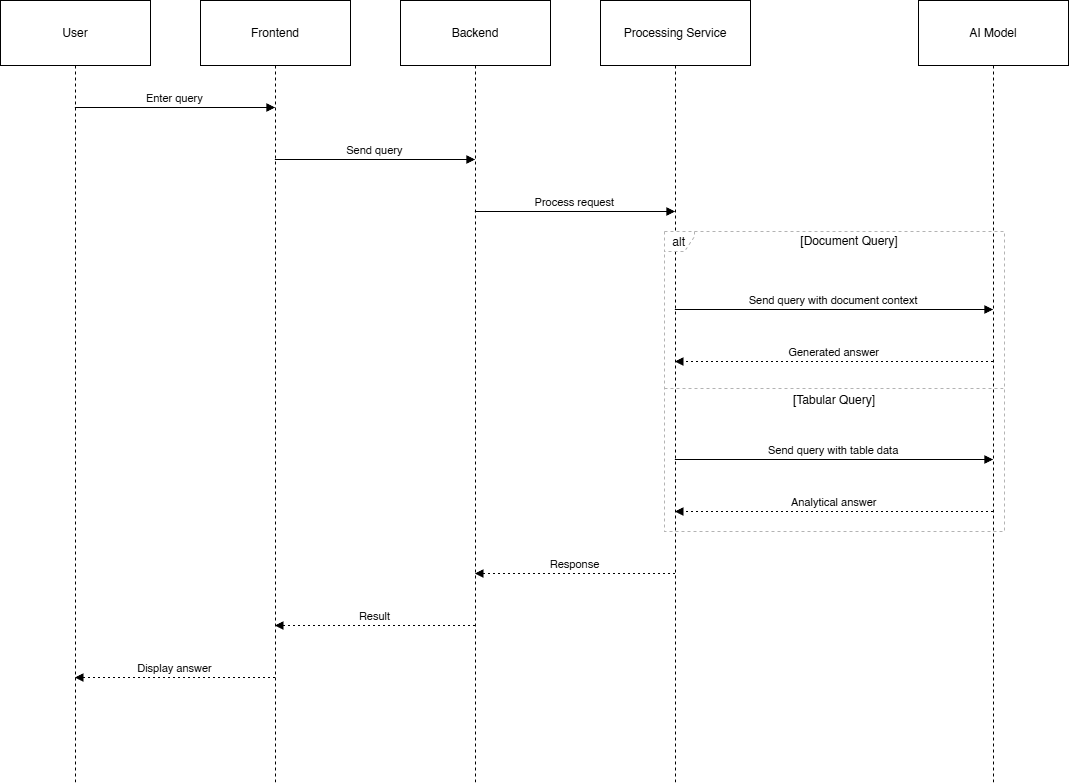

The diagram above was exported from draw.io. Its source (the exported page's mxGraphModel, read from the mxfile embedded in the PNG):
<mxGraphModel dx="1678" dy="881" grid="1" gridSize="10" guides="1" tooltips="1" connect="1" arrows="1" fold="1" page="1" pageScale="1" pageWidth="1100" pageHeight="850" math="0" shadow="0">
  <root>
    <mxCell id="0" />
    <mxCell id="1" parent="0" />
    <mxCell id="HiICGn6Ga8mzvG4ZgWVg-117" parent="1" style="shape=umlLifeline;perimeter=lifelinePerimeter;whiteSpace=wrap;container=1;dropTarget=0;collapsible=0;recursiveResize=0;outlineConnect=0;portConstraint=eastwest;newEdgeStyle={&quot;edgeStyle&quot;:&quot;elbowEdgeStyle&quot;,&quot;elbow&quot;:&quot;vertical&quot;,&quot;curved&quot;:0,&quot;rounded&quot;:0};size=65;" value="User" vertex="1">
      <mxGeometry height="782" width="150" x="20" y="660" as="geometry" />
    </mxCell>
    <mxCell id="HiICGn6Ga8mzvG4ZgWVg-118" parent="1" style="shape=umlLifeline;perimeter=lifelinePerimeter;whiteSpace=wrap;container=1;dropTarget=0;collapsible=0;recursiveResize=0;outlineConnect=0;portConstraint=eastwest;newEdgeStyle={&quot;edgeStyle&quot;:&quot;elbowEdgeStyle&quot;,&quot;elbow&quot;:&quot;vertical&quot;,&quot;curved&quot;:0,&quot;rounded&quot;:0};size=65;" value="Frontend" vertex="1">
      <mxGeometry height="782" width="150" x="220" y="660" as="geometry" />
    </mxCell>
    <mxCell id="HiICGn6Ga8mzvG4ZgWVg-119" parent="1" style="shape=umlLifeline;perimeter=lifelinePerimeter;whiteSpace=wrap;container=1;dropTarget=0;collapsible=0;recursiveResize=0;outlineConnect=0;portConstraint=eastwest;newEdgeStyle={&quot;edgeStyle&quot;:&quot;elbowEdgeStyle&quot;,&quot;elbow&quot;:&quot;vertical&quot;,&quot;curved&quot;:0,&quot;rounded&quot;:0};size=65;" value="Backend" vertex="1">
      <mxGeometry height="782" width="150" x="420" y="660" as="geometry" />
    </mxCell>
    <mxCell id="HiICGn6Ga8mzvG4ZgWVg-120" parent="1" style="shape=umlLifeline;perimeter=lifelinePerimeter;whiteSpace=wrap;container=1;dropTarget=0;collapsible=0;recursiveResize=0;outlineConnect=0;portConstraint=eastwest;newEdgeStyle={&quot;edgeStyle&quot;:&quot;elbowEdgeStyle&quot;,&quot;elbow&quot;:&quot;vertical&quot;,&quot;curved&quot;:0,&quot;rounded&quot;:0};size=65;" value="Processing Service" vertex="1">
      <mxGeometry height="782" width="150" x="620" y="660" as="geometry" />
    </mxCell>
    <mxCell id="HiICGn6Ga8mzvG4ZgWVg-121" parent="1" style="shape=umlLifeline;perimeter=lifelinePerimeter;whiteSpace=wrap;container=1;dropTarget=0;collapsible=0;recursiveResize=0;outlineConnect=0;portConstraint=eastwest;newEdgeStyle={&quot;edgeStyle&quot;:&quot;elbowEdgeStyle&quot;,&quot;elbow&quot;:&quot;vertical&quot;,&quot;curved&quot;:0,&quot;rounded&quot;:0};size=65;" value="AI Model" vertex="1">
      <mxGeometry height="782" width="150" x="938" y="660" as="geometry" />
    </mxCell>
    <mxCell id="HiICGn6Ga8mzvG4ZgWVg-122" parent="1" style="shape=umlFrame;dashed=1;pointerEvents=0;dropTarget=0;strokeColor=#B3B3B3;height=20;width=30" value="alt" vertex="1">
      <mxGeometry height="300" width="340" x="684" y="891" as="geometry" />
    </mxCell>
    <mxCell id="HiICGn6Ga8mzvG4ZgWVg-123" parent="HiICGn6Ga8mzvG4ZgWVg-122" style="text;strokeColor=none;fillColor=none;align=center;verticalAlign=middle;whiteSpace=wrap;" value="[Document Query]" vertex="1">
      <mxGeometry height="20" width="310" x="30" as="geometry" />
    </mxCell>
    <mxCell id="HiICGn6Ga8mzvG4ZgWVg-124" parent="HiICGn6Ga8mzvG4ZgWVg-122" style="shape=line;dashed=1;whiteSpace=wrap;verticalAlign=top;labelPosition=center;verticalLabelPosition=middle;align=center;strokeColor=#B3B3B3;" value="[Tabular Query]" vertex="1">
      <mxGeometry height="4" width="340" y="155" as="geometry" />
    </mxCell>
    <mxCell id="HiICGn6Ga8mzvG4ZgWVg-125" edge="1" parent="1" source="HiICGn6Ga8mzvG4ZgWVg-117" style="verticalAlign=bottom;edgeStyle=elbowEdgeStyle;elbow=vertical;curved=0;rounded=0;endArrow=block;" target="HiICGn6Ga8mzvG4ZgWVg-118" value="Enter query">
      <mxGeometry relative="1" as="geometry">
        <Array as="points">
          <mxPoint x="204" y="767" />
        </Array>
      </mxGeometry>
    </mxCell>
    <mxCell id="HiICGn6Ga8mzvG4ZgWVg-126" edge="1" parent="1" source="HiICGn6Ga8mzvG4ZgWVg-118" style="verticalAlign=bottom;edgeStyle=elbowEdgeStyle;elbow=vertical;curved=0;rounded=0;endArrow=block;" target="HiICGn6Ga8mzvG4ZgWVg-119" value="Send query">
      <mxGeometry relative="1" as="geometry">
        <Array as="points">
          <mxPoint x="404" y="819" />
        </Array>
      </mxGeometry>
    </mxCell>
    <mxCell id="HiICGn6Ga8mzvG4ZgWVg-127" edge="1" parent="1" source="HiICGn6Ga8mzvG4ZgWVg-119" style="verticalAlign=bottom;edgeStyle=elbowEdgeStyle;elbow=vertical;curved=0;rounded=0;endArrow=block;" target="HiICGn6Ga8mzvG4ZgWVg-120" value="Process request">
      <mxGeometry relative="1" as="geometry">
        <Array as="points">
          <mxPoint x="604" y="871" />
        </Array>
      </mxGeometry>
    </mxCell>
    <mxCell id="HiICGn6Ga8mzvG4ZgWVg-128" edge="1" parent="1" source="HiICGn6Ga8mzvG4ZgWVg-120" style="verticalAlign=bottom;edgeStyle=elbowEdgeStyle;elbow=vertical;curved=0;rounded=0;endArrow=block;" target="HiICGn6Ga8mzvG4ZgWVg-121" value="Send query with document context">
      <mxGeometry relative="1" as="geometry">
        <Array as="points">
          <mxPoint x="863" y="969" />
        </Array>
      </mxGeometry>
    </mxCell>
    <mxCell id="HiICGn6Ga8mzvG4ZgWVg-129" edge="1" parent="1" source="HiICGn6Ga8mzvG4ZgWVg-121" style="verticalAlign=bottom;edgeStyle=elbowEdgeStyle;elbow=vertical;curved=0;rounded=0;dashed=1;dashPattern=2 3;endArrow=block;" target="HiICGn6Ga8mzvG4ZgWVg-120" value="Generated answer">
      <mxGeometry relative="1" as="geometry">
        <Array as="points">
          <mxPoint x="866" y="1021" />
        </Array>
      </mxGeometry>
    </mxCell>
    <mxCell id="HiICGn6Ga8mzvG4ZgWVg-130" edge="1" parent="1" source="HiICGn6Ga8mzvG4ZgWVg-120" style="verticalAlign=bottom;edgeStyle=elbowEdgeStyle;elbow=vertical;curved=0;rounded=0;endArrow=block;" target="HiICGn6Ga8mzvG4ZgWVg-121" value="Send query with table data">
      <mxGeometry relative="1" as="geometry">
        <Array as="points">
          <mxPoint x="863" y="1119" />
        </Array>
      </mxGeometry>
    </mxCell>
    <mxCell id="HiICGn6Ga8mzvG4ZgWVg-131" edge="1" parent="1" source="HiICGn6Ga8mzvG4ZgWVg-121" style="verticalAlign=bottom;edgeStyle=elbowEdgeStyle;elbow=vertical;curved=0;rounded=0;dashed=1;dashPattern=2 3;endArrow=block;" target="HiICGn6Ga8mzvG4ZgWVg-120" value="Analytical answer">
      <mxGeometry relative="1" as="geometry">
        <Array as="points">
          <mxPoint x="866" y="1171" />
        </Array>
      </mxGeometry>
    </mxCell>
    <mxCell id="HiICGn6Ga8mzvG4ZgWVg-132" edge="1" parent="1" source="HiICGn6Ga8mzvG4ZgWVg-120" style="verticalAlign=bottom;edgeStyle=elbowEdgeStyle;elbow=vertical;curved=0;rounded=0;dashed=1;dashPattern=2 3;endArrow=block;" target="HiICGn6Ga8mzvG4ZgWVg-119" value="Response">
      <mxGeometry relative="1" as="geometry">
        <Array as="points">
          <mxPoint x="607" y="1233" />
        </Array>
      </mxGeometry>
    </mxCell>
    <mxCell id="HiICGn6Ga8mzvG4ZgWVg-133" edge="1" parent="1" source="HiICGn6Ga8mzvG4ZgWVg-119" style="verticalAlign=bottom;edgeStyle=elbowEdgeStyle;elbow=vertical;curved=0;rounded=0;dashed=1;dashPattern=2 3;endArrow=block;" target="HiICGn6Ga8mzvG4ZgWVg-118" value="Result">
      <mxGeometry relative="1" as="geometry">
        <Array as="points">
          <mxPoint x="407" y="1285" />
        </Array>
      </mxGeometry>
    </mxCell>
    <mxCell id="HiICGn6Ga8mzvG4ZgWVg-134" edge="1" parent="1" source="HiICGn6Ga8mzvG4ZgWVg-118" style="verticalAlign=bottom;edgeStyle=elbowEdgeStyle;elbow=vertical;curved=0;rounded=0;dashed=1;dashPattern=2 3;endArrow=block;" target="HiICGn6Ga8mzvG4ZgWVg-117" value="Display answer">
      <mxGeometry relative="1" as="geometry">
        <Array as="points">
          <mxPoint x="207" y="1337" />
        </Array>
      </mxGeometry>
    </mxCell>
  </root>
</mxGraphModel>